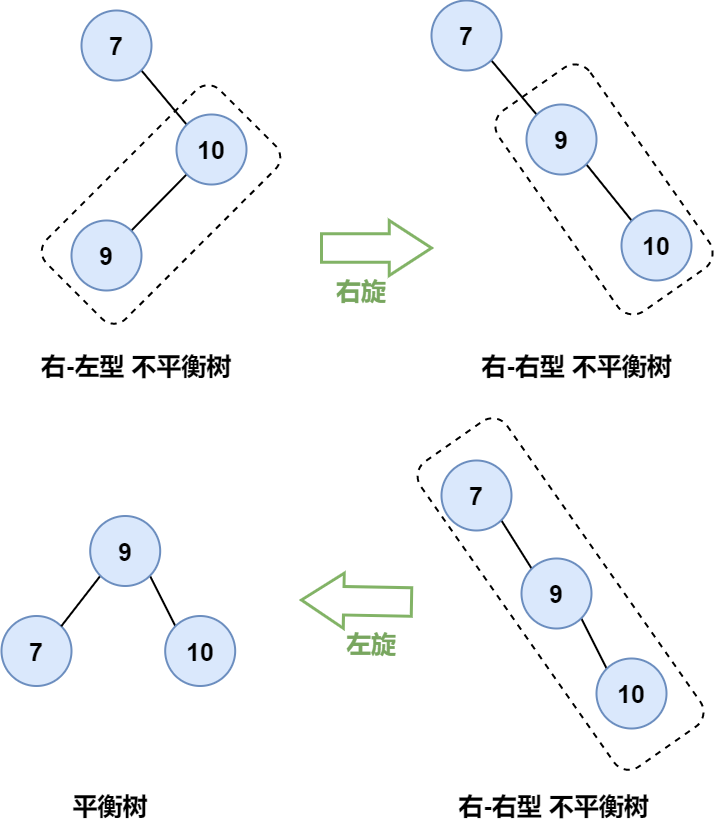

The diagram above was exported from draw.io. Its source (the exported page's mxGraphModel, read from the mxfile embedded in the PNG):
<mxGraphModel dx="1887" dy="1165" grid="1" gridSize="10" guides="1" tooltips="1" connect="1" arrows="1" fold="1" page="1" pageScale="1" pageWidth="827" pageHeight="1169" math="0" shadow="0">
  <root>
    <mxCell id="0" />
    <mxCell id="1" parent="0" />
    <mxCell id="ZaaeivUJxEm28cgAc7gE-4" style="rounded=0;orthogonalLoop=1;jettySize=auto;html=1;exitX=1;exitY=1;exitDx=0;exitDy=0;entryX=0;entryY=0;entryDx=0;entryDy=0;fontSize=25;endArrow=none;endFill=0;strokeWidth=2;" edge="1" parent="1" source="ZaaeivUJxEm28cgAc7gE-1" target="ZaaeivUJxEm28cgAc7gE-2">
      <mxGeometry relative="1" as="geometry" />
    </mxCell>
    <mxCell id="ZaaeivUJxEm28cgAc7gE-1" value="7" style="ellipse;whiteSpace=wrap;html=1;aspect=fixed;fillColor=#dae8fc;strokeColor=#6c8ebf;strokeWidth=2;fontSize=25;fontStyle=1" vertex="1" parent="1">
      <mxGeometry x="260" y="350" width="70" height="70" as="geometry" />
    </mxCell>
    <mxCell id="ZaaeivUJxEm28cgAc7gE-5" style="edgeStyle=none;rounded=0;orthogonalLoop=1;jettySize=auto;html=1;exitX=0;exitY=1;exitDx=0;exitDy=0;entryX=1;entryY=0;entryDx=0;entryDy=0;fontSize=25;endArrow=none;endFill=0;strokeWidth=2;" edge="1" parent="1" source="ZaaeivUJxEm28cgAc7gE-2" target="ZaaeivUJxEm28cgAc7gE-3">
      <mxGeometry relative="1" as="geometry" />
    </mxCell>
    <mxCell id="ZaaeivUJxEm28cgAc7gE-2" value="10" style="ellipse;whiteSpace=wrap;html=1;aspect=fixed;fillColor=#dae8fc;strokeColor=#6c8ebf;strokeWidth=2;fontSize=25;fontStyle=1" vertex="1" parent="1">
      <mxGeometry x="355" y="454" width="70" height="70" as="geometry" />
    </mxCell>
    <mxCell id="ZaaeivUJxEm28cgAc7gE-3" value="9" style="ellipse;whiteSpace=wrap;html=1;aspect=fixed;fillColor=#dae8fc;strokeColor=#6c8ebf;strokeWidth=2;fontSize=25;fontStyle=1" vertex="1" parent="1">
      <mxGeometry x="250" y="560" width="70" height="70" as="geometry" />
    </mxCell>
    <mxCell id="ZaaeivUJxEm28cgAc7gE-6" value="" style="rounded=1;whiteSpace=wrap;html=1;fontSize=25;strokeWidth=2;fillColor=none;dashed=1;rotation=-45;" vertex="1" parent="1">
      <mxGeometry x="217" y="488" width="245" height="111.91" as="geometry" />
    </mxCell>
    <mxCell id="ZaaeivUJxEm28cgAc7gE-8" style="rounded=0;orthogonalLoop=1;jettySize=auto;html=1;exitX=1;exitY=1;exitDx=0;exitDy=0;entryX=0;entryY=0;entryDx=0;entryDy=0;fontSize=25;endArrow=none;endFill=0;strokeWidth=2;" edge="1" parent="1" source="ZaaeivUJxEm28cgAc7gE-9" target="ZaaeivUJxEm28cgAc7gE-11">
      <mxGeometry relative="1" as="geometry" />
    </mxCell>
    <mxCell id="ZaaeivUJxEm28cgAc7gE-9" value="7" style="ellipse;whiteSpace=wrap;html=1;aspect=fixed;fillColor=#dae8fc;strokeColor=#6c8ebf;strokeWidth=2;fontSize=25;fontStyle=1" vertex="1" parent="1">
      <mxGeometry x="610" y="340" width="70" height="70" as="geometry" />
    </mxCell>
    <mxCell id="ZaaeivUJxEm28cgAc7gE-13" style="edgeStyle=none;rounded=0;orthogonalLoop=1;jettySize=auto;html=1;exitX=1;exitY=1;exitDx=0;exitDy=0;entryX=0;entryY=0;entryDx=0;entryDy=0;fontSize=25;endArrow=none;endFill=0;strokeWidth=2;" edge="1" parent="1" source="ZaaeivUJxEm28cgAc7gE-11" target="ZaaeivUJxEm28cgAc7gE-12">
      <mxGeometry relative="1" as="geometry" />
    </mxCell>
    <mxCell id="ZaaeivUJxEm28cgAc7gE-11" value="9" style="ellipse;whiteSpace=wrap;html=1;aspect=fixed;fillColor=#dae8fc;strokeColor=#6c8ebf;strokeWidth=2;fontSize=25;fontStyle=1" vertex="1" parent="1">
      <mxGeometry x="705" y="444" width="70" height="70" as="geometry" />
    </mxCell>
    <mxCell id="ZaaeivUJxEm28cgAc7gE-12" value="10" style="ellipse;whiteSpace=wrap;html=1;aspect=fixed;fillColor=#dae8fc;strokeColor=#6c8ebf;strokeWidth=2;fontSize=25;fontStyle=1" vertex="1" parent="1">
      <mxGeometry x="800" y="550" width="70" height="70" as="geometry" />
    </mxCell>
    <mxCell id="ZaaeivUJxEm28cgAc7gE-14" value="" style="shape=singleArrow;whiteSpace=wrap;html=1;fontSize=25;strokeWidth=3;fillColor=none;arrowWidth=0.5199991861979166;arrowSize=0.38333333333333336;strokeColor=#82b366;" vertex="1" parent="1">
      <mxGeometry x="500" y="560" width="110" height="55" as="geometry" />
    </mxCell>
    <mxCell id="ZaaeivUJxEm28cgAc7gE-15" value="&lt;b&gt;右旋&lt;/b&gt;" style="text;html=1;strokeColor=none;fillColor=none;align=center;verticalAlign=middle;whiteSpace=wrap;rounded=0;fontSize=25;fontColor=#78A65F;" vertex="1" parent="1">
      <mxGeometry x="510" y="615" width="60" height="30" as="geometry" />
    </mxCell>
    <mxCell id="ZaaeivUJxEm28cgAc7gE-16" value="" style="rounded=1;whiteSpace=wrap;html=1;fontSize=25;strokeWidth=2;fillColor=none;dashed=1;rotation=55;arcSize=17;" vertex="1" parent="1">
      <mxGeometry x="660" y="473" width="245" height="111.91" as="geometry" />
    </mxCell>
    <mxCell id="ZaaeivUJxEm28cgAc7gE-18" value="&lt;b&gt;&lt;font color=&quot;#000000&quot;&gt;右-左型 不平衡树&lt;/font&gt;&lt;/b&gt;" style="text;html=1;strokeColor=none;fillColor=none;align=center;verticalAlign=middle;whiteSpace=wrap;rounded=0;fontSize=25;fontColor=#78A65F;" vertex="1" parent="1">
      <mxGeometry x="205" y="690" width="220" height="30" as="geometry" />
    </mxCell>
    <mxCell id="ZaaeivUJxEm28cgAc7gE-19" value="&lt;b&gt;&lt;font color=&quot;#000000&quot;&gt;右-右型&amp;nbsp;&lt;/font&gt;&lt;/b&gt;&lt;b&gt;&lt;font color=&quot;#000000&quot;&gt;不平衡树&lt;/font&gt;&lt;/b&gt;" style="text;html=1;strokeColor=none;fillColor=none;align=center;verticalAlign=middle;whiteSpace=wrap;rounded=0;fontSize=25;fontColor=#78A65F;" vertex="1" parent="1">
      <mxGeometry x="622.5" y="690" width="265" height="30" as="geometry" />
    </mxCell>
    <mxCell id="ZaaeivUJxEm28cgAc7gE-20" style="rounded=0;orthogonalLoop=1;jettySize=auto;html=1;exitX=1;exitY=1;exitDx=0;exitDy=0;entryX=0;entryY=0;entryDx=0;entryDy=0;fontSize=25;endArrow=none;endFill=0;strokeWidth=2;" edge="1" parent="1" source="ZaaeivUJxEm28cgAc7gE-21" target="ZaaeivUJxEm28cgAc7gE-23">
      <mxGeometry relative="1" as="geometry" />
    </mxCell>
    <mxCell id="ZaaeivUJxEm28cgAc7gE-21" value="7" style="ellipse;whiteSpace=wrap;html=1;aspect=fixed;fillColor=#dae8fc;strokeColor=#6c8ebf;strokeWidth=2;fontSize=25;fontStyle=1" vertex="1" parent="1">
      <mxGeometry x="620" y="800" width="70" height="70" as="geometry" />
    </mxCell>
    <mxCell id="ZaaeivUJxEm28cgAc7gE-22" style="edgeStyle=none;rounded=0;orthogonalLoop=1;jettySize=auto;html=1;exitX=1;exitY=1;exitDx=0;exitDy=0;entryX=0;entryY=0;entryDx=0;entryDy=0;fontSize=25;endArrow=none;endFill=0;strokeWidth=2;" edge="1" parent="1" source="ZaaeivUJxEm28cgAc7gE-23" target="ZaaeivUJxEm28cgAc7gE-24">
      <mxGeometry relative="1" as="geometry" />
    </mxCell>
    <mxCell id="ZaaeivUJxEm28cgAc7gE-23" value="9" style="ellipse;whiteSpace=wrap;html=1;aspect=fixed;fillColor=#dae8fc;strokeColor=#6c8ebf;strokeWidth=2;fontSize=25;fontStyle=1" vertex="1" parent="1">
      <mxGeometry x="700" y="898" width="70" height="70" as="geometry" />
    </mxCell>
    <mxCell id="ZaaeivUJxEm28cgAc7gE-24" value="10" style="ellipse;whiteSpace=wrap;html=1;aspect=fixed;fillColor=#dae8fc;strokeColor=#6c8ebf;strokeWidth=2;fontSize=25;fontStyle=1" vertex="1" parent="1">
      <mxGeometry x="775" y="998" width="70" height="70" as="geometry" />
    </mxCell>
    <mxCell id="ZaaeivUJxEm28cgAc7gE-25" value="" style="rounded=1;whiteSpace=wrap;html=1;fontSize=25;strokeWidth=2;fillColor=none;dashed=1;rotation=55;arcSize=17;" vertex="1" parent="1">
      <mxGeometry x="552.81" y="880.81" width="372.5" height="105.45" as="geometry" />
    </mxCell>
    <mxCell id="ZaaeivUJxEm28cgAc7gE-26" value="&lt;b&gt;&lt;font color=&quot;#000000&quot;&gt;右-右型&amp;nbsp;&lt;/font&gt;&lt;/b&gt;&lt;b&gt;&lt;font color=&quot;#000000&quot;&gt;不平衡树&lt;/font&gt;&lt;/b&gt;" style="text;html=1;strokeColor=none;fillColor=none;align=center;verticalAlign=middle;whiteSpace=wrap;rounded=0;fontSize=25;fontColor=#78A65F;" vertex="1" parent="1">
      <mxGeometry x="610" y="1130" width="245" height="30" as="geometry" />
    </mxCell>
    <mxCell id="ZaaeivUJxEm28cgAc7gE-27" value="" style="shape=singleArrow;whiteSpace=wrap;html=1;fontSize=25;strokeWidth=3;fillColor=none;arrowWidth=0.5199991861979166;arrowSize=0.38333333333333336;strokeColor=#82b366;rotation=-179;" vertex="1" parent="1">
      <mxGeometry x="480" y="913" width="110" height="55" as="geometry" />
    </mxCell>
    <mxCell id="ZaaeivUJxEm28cgAc7gE-28" value="&lt;b&gt;左旋&lt;/b&gt;" style="text;html=1;strokeColor=none;fillColor=none;align=center;verticalAlign=middle;whiteSpace=wrap;rounded=0;fontSize=25;fontColor=#78A65F;" vertex="1" parent="1">
      <mxGeometry x="520" y="968" width="60" height="30" as="geometry" />
    </mxCell>
    <mxCell id="ZaaeivUJxEm28cgAc7gE-30" value="7" style="ellipse;whiteSpace=wrap;html=1;aspect=fixed;fillColor=#dae8fc;strokeColor=#6c8ebf;strokeWidth=2;fontSize=25;fontStyle=1" vertex="1" parent="1">
      <mxGeometry x="180" y="955.5" width="70" height="70" as="geometry" />
    </mxCell>
    <mxCell id="ZaaeivUJxEm28cgAc7gE-31" style="edgeStyle=none;rounded=0;orthogonalLoop=1;jettySize=auto;html=1;exitX=1;exitY=1;exitDx=0;exitDy=0;entryX=0;entryY=0;entryDx=0;entryDy=0;fontSize=25;endArrow=none;endFill=0;strokeWidth=2;" edge="1" parent="1" source="ZaaeivUJxEm28cgAc7gE-32" target="ZaaeivUJxEm28cgAc7gE-33">
      <mxGeometry relative="1" as="geometry" />
    </mxCell>
    <mxCell id="ZaaeivUJxEm28cgAc7gE-35" style="edgeStyle=none;rounded=0;orthogonalLoop=1;jettySize=auto;html=1;exitX=0;exitY=1;exitDx=0;exitDy=0;entryX=1;entryY=0;entryDx=0;entryDy=0;fontSize=25;fontColor=#000000;endArrow=none;endFill=0;strokeWidth=2;" edge="1" parent="1" source="ZaaeivUJxEm28cgAc7gE-32" target="ZaaeivUJxEm28cgAc7gE-30">
      <mxGeometry relative="1" as="geometry" />
    </mxCell>
    <mxCell id="ZaaeivUJxEm28cgAc7gE-32" value="9" style="ellipse;whiteSpace=wrap;html=1;aspect=fixed;fillColor=#dae8fc;strokeColor=#6c8ebf;strokeWidth=2;fontSize=25;fontStyle=1" vertex="1" parent="1">
      <mxGeometry x="268.69" y="855.5" width="70" height="70" as="geometry" />
    </mxCell>
    <mxCell id="ZaaeivUJxEm28cgAc7gE-33" value="10" style="ellipse;whiteSpace=wrap;html=1;aspect=fixed;fillColor=#dae8fc;strokeColor=#6c8ebf;strokeWidth=2;fontSize=25;fontStyle=1" vertex="1" parent="1">
      <mxGeometry x="343.69" y="955.5" width="70" height="70" as="geometry" />
    </mxCell>
    <mxCell id="ZaaeivUJxEm28cgAc7gE-36" value="&lt;b&gt;&lt;font color=&quot;#000000&quot;&gt;平衡树&lt;/font&gt;&lt;/b&gt;" style="text;html=1;strokeColor=none;fillColor=none;align=center;verticalAlign=middle;whiteSpace=wrap;rounded=0;fontSize=25;fontColor=#78A65F;" vertex="1" parent="1">
      <mxGeometry x="238.69" y="1130" width="100" height="30" as="geometry" />
    </mxCell>
  </root>
</mxGraphModel>